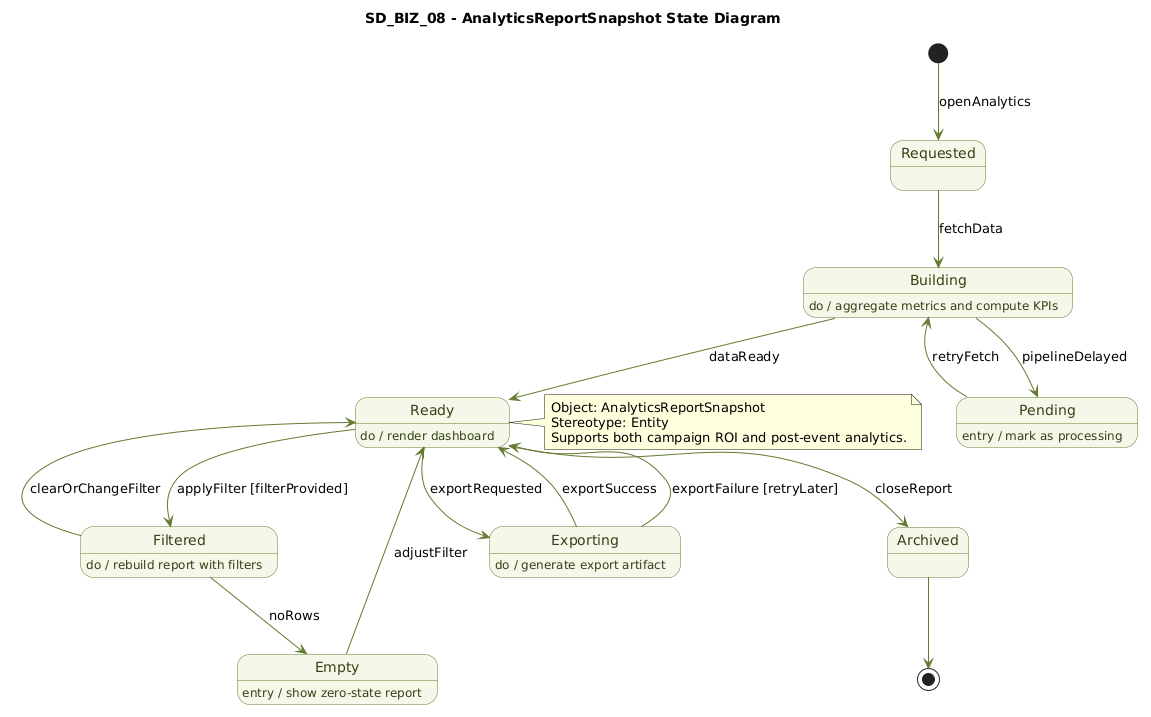

The diagram above was rendered by PlantUML. Its source (embedded in the PNG):
@startuml
title SD_BIZ_08 - AnalyticsReportSnapshot State Diagram
top to bottom direction

skinparam state {
  BackgroundColor #F5F8E8
  BorderColor #627A2F
  FontColor #334115
  ArrowColor #627A2F
}

[*] -down-> Requested : openAnalytics

state Requested
Requested --> Building : fetchData

state Building
Building : do / aggregate metrics and compute KPIs
Building --> Ready : dataReady
Building --> Pending : pipelineDelayed

state Pending
Pending : entry / mark as processing
Pending --> Building : retryFetch

state Ready
Ready : do / render dashboard
Ready --> Filtered : applyFilter [filterProvided]
Ready --> Exporting : exportRequested
Ready --> Archived : closeReport

state Filtered
Filtered : do / rebuild report with filters
Filtered --> Ready : clearOrChangeFilter
Filtered --> Empty : noRows

state Empty
Empty : entry / show zero-state report
Empty --> Ready : adjustFilter

state Exporting
Exporting : do / generate export artifact
Exporting --> Ready : exportSuccess
Exporting --> Ready : exportFailure [retryLater]

state Archived
Archived --> [*]

note right of Ready
Object: AnalyticsReportSnapshot
Stereotype: Entity
Supports both campaign ROI and post-event analytics.
end note
@enduml